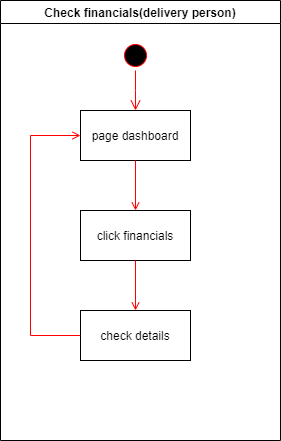

The diagram above was exported from draw.io. Its source (the exported page's mxGraphModel, read from the mxfile embedded in the PNG):
<mxGraphModel dx="1038" dy="548" grid="1" gridSize="10" guides="1" tooltips="1" connect="1" arrows="1" fold="1" page="1" pageScale="1" pageWidth="1169" pageHeight="826" background="#ffffff" math="0" shadow="0">
  <root>
    <mxCell id="0" />
    <mxCell id="1" parent="0" />
    <mxCell id="2" value="Check financials(delivery person)" style="swimlane;whiteSpace=wrap" parent="1" vertex="1">
      <mxGeometry x="380" y="40" width="280" height="440" as="geometry" />
    </mxCell>
    <mxCell id="5" value="" style="ellipse;shape=startState;fillColor=#000000;strokeColor=#ff0000;" parent="2" vertex="1">
      <mxGeometry x="120" y="40" width="30" height="30" as="geometry" />
    </mxCell>
    <mxCell id="6" value="" style="edgeStyle=elbowEdgeStyle;elbow=horizontal;verticalAlign=bottom;endArrow=open;endSize=8;strokeColor=#FF0000;endFill=1;rounded=0" parent="2" source="5" target="7" edge="1">
      <mxGeometry x="100" y="40" as="geometry">
        <mxPoint x="115" y="110" as="targetPoint" />
      </mxGeometry>
    </mxCell>
    <mxCell id="7" value="page dashboard" style="" parent="2" vertex="1">
      <mxGeometry x="80" y="110" width="110" height="50" as="geometry" />
    </mxCell>
    <mxCell id="8" value="click financials" style="" parent="2" vertex="1">
      <mxGeometry x="80" y="210" width="110" height="50" as="geometry" />
    </mxCell>
    <mxCell id="9" value="" style="endArrow=open;strokeColor=#FF0000;endFill=1;rounded=0" parent="2" source="7" target="8" edge="1">
      <mxGeometry relative="1" as="geometry" />
    </mxCell>
    <mxCell id="gCP-IWbdTdCOzUXvLVqP-46" value="" style="endArrow=open;strokeColor=#FF0000;endFill=1;rounded=0;entryX=0;entryY=0.5;entryDx=0;entryDy=0;exitX=0;exitY=0.5;exitDx=0;exitDy=0;" edge="1" parent="2" source="gCP-IWbdTdCOzUXvLVqP-47" target="7">
      <mxGeometry relative="1" as="geometry">
        <mxPoint x="70" y="260" as="sourcePoint" />
        <mxPoint x="30" y="140" as="targetPoint" />
        <Array as="points">
          <mxPoint x="30" y="335" />
          <mxPoint x="30" y="135" />
        </Array>
      </mxGeometry>
    </mxCell>
    <mxCell id="gCP-IWbdTdCOzUXvLVqP-47" value="check details" style="" vertex="1" parent="2">
      <mxGeometry x="80" y="310" width="110" height="50" as="geometry" />
    </mxCell>
    <mxCell id="gCP-IWbdTdCOzUXvLVqP-48" value="" style="endArrow=open;strokeColor=#FF0000;endFill=1;rounded=0;exitX=0.5;exitY=1;exitDx=0;exitDy=0;entryX=0.5;entryY=0;entryDx=0;entryDy=0;" edge="1" parent="2" source="8" target="gCP-IWbdTdCOzUXvLVqP-47">
      <mxGeometry relative="1" as="geometry">
        <mxPoint x="204" y="260" as="sourcePoint" />
        <mxPoint x="204" y="310" as="targetPoint" />
        <Array as="points" />
      </mxGeometry>
    </mxCell>
  </root>
</mxGraphModel>